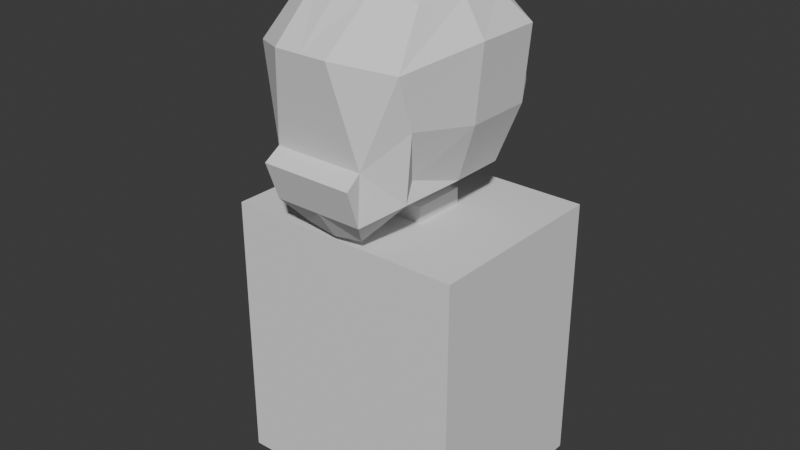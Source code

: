 # Source: le_main_character_model.blend  (saved by Blender 4.4.32; exported with 4.5.12 LTS)
import bpy
from mathutils import Matrix  # noqa: F401  (used for matrix-valued properties, if any)

bpy.ops.wm.read_factory_settings(use_empty=True)
scene = bpy.context.scene
scene.name = 'Scene'

# ---- collections
col_collection = bpy.data.collections.new('Collection'); scene.collection.children.link(col_collection)

# ---- world
world_world = bpy.data.worlds.new('World'); scene.world = world_world
world_world.use_nodes = True; world_world.node_tree.nodes.clear()
_N = world_world.node_tree.nodes; _L = world_world.node_tree.links
n0 = _N.new('ShaderNodeOutputWorld'); n0.name = 'World Output'; n0.location = (300, 300)
n1 = _N.new('ShaderNodeBackground'); n1.name = 'Background'; n1.location = (10, 300)
n1.inputs[0].default_value = (0.05088, 0.05088, 0.05088, 1.0)
_L.new(n1.outputs[0], n0.inputs[0])
n0.is_active_output = True
world_world.color = (0.05088, 0.05088, 0.05088)
world_world.sun_shadow_jitter_overblur = 0.0

# ---- meshes
me_cube_002 = bpy.data.meshes.new('Cube.002')
me_cube_002.from_pydata([(-7.801, 8.194, 21.18), (-7.801, 8.194, -21.18), (8.432, 7.581, 21.18), (8.432, 7.581, -21.18), (-8.432, -7.581, 21.18), (-8.432, -7.581, -21.18), (7.801, -8.194, 21.18), (7.801, -8.194, -21.18), (-2.342, -2.106, 21.18), (-2.167, 2.276, 21.18), (2.342, 2.106, 21.18), (2.167, -2.276, 21.18), (-2.342, -2.106, 23.68), (-2.167, 2.276, 23.68), (2.342, 2.106, 23.68), (2.167, -2.276, 23.68)], [], [(5, 1, 3, 7), (7, 6, 4, 5), (5, 4, 0, 1), (1, 0, 2, 3), (3, 2, 6, 7), (0, 4, 8, 9), (8, 11, 15, 12), (6, 2, 10, 11), (4, 6, 11, 8), (2, 0, 9, 10), (13, 12, 15, 14), (9, 8, 12, 13), (11, 10, 14, 15), (10, 9, 13, 14)])
_uv = me_cube_002.uv_layers.new(name='UVMap')
_uv.uv.foreach_set('vector', [0.375, 0.0, 0.625, 0.0, 0.625, 0.25, 0.375, 0.25, 0.375, 0.25, 0.625, 0.25, 0.625, 0.5, 0.375, 0.5, 0.375, 0.5, 0.625, 0.5, 0.625, 0.75, 0.375, 0.75, 0.375, 0.75, 0.625, 0.75, 0.625, 1.0, 0.375, 1.0, 0.125, 0.5, 0.375, 0.5, 0.375, 0.75, 0.125, 0.75, 0.625, 0.75, 0.625, 0.5, 0.625, 0.5, 0.625, 0.75, 0.625, 0.5, 0.625, 0.25, 0.625, 0.25, 0.625, 0.5, 0.375, 0.75, 0.375, 0.5, 0.375, 0.5, 0.375, 0.75, 0.625, 0.5, 0.625, 0.25, 0.625, 0.25, 0.625, 0.5, 0.625, 1.0, 0.625, 0.75, 0.625, 0.75, 0.625, 1.0, 0.625, 0.5, 0.875, 0.5, 0.875, 0.75, 0.625, 0.75, 0.625, 0.75, 0.625, 0.5, 0.625, 0.5, 0.625, 0.75, 0.375, 0.75, 0.375, 0.5, 0.375, 0.5, 0.375, 0.75, 0.625, 1.0, 0.625, 0.75, 0.625, 0.75, 0.625, 1.0])
me_cube_002.update()
me_cube = bpy.data.meshes.new('Cube')
me_cube.from_pydata([(0.4538, -0.4226, -0.5199), (0.4538, -0.2959, 0.4492), (0.4538, 0.5729, -0.5729), (0.4538, 0.5228, 0.5081), (0.5028, 0.687, -0.687), (0.2166, 0.626, 0.6045), (0.5442, 0.8078, 0.1727), (0.5442, 0.687, -0.2022), (0.5265, -0.2022, -0.684), (0.5265, 0.2022, -0.684), (0.5442, 0.2051, 0.5131), (0.5442, -0.1226, 0.4866), (0.5442, -0.4418, 0.2023), (0.5442, -0.4925, -0.1997), (0.2614, -0.503, -0.6012), (0.2365, -0.3927, 0.5571), (0.2208, 0.2528, 0.7429), (0.2208, -0.1703, 0.7164), (0.2208, 0.2499, -0.8472), (0.2208, -0.2499, -0.8472), (0.2991, -0.6833, -0.1548), (0.2441, -0.599, 0.2555), (0.679, 0.2499, -0.2552), (0.679, -0.2499, -0.2552), (0.7262, 0.2499, 0.2788), (0.7262, -0.2499, 0.2788), (0.3349, 0.9168, -0.4421), (0.1979, 1.038, 0.2493), (0.0, 0.6369, 0.6222), (0.0, -0.5367, -0.6339), (0.0, -0.41, 0.5632), (0.0, 0.2528, 0.7429), (0.0, -0.1703, 0.7164), (0.0, 0.2499, -0.8854), (0.0, -0.2499, -0.8854), (0.0, -0.7223, -0.1697), (0.0, -0.6217, 0.2538), (0.0, 0.9168, -0.4421), (0.0, 1.038, 0.2493), (0.3362, 0.9391, -0.802), (0.2275, 0.7899, -0.9823), (0.0, 1.036, -0.5233), (0.3416, 1.036, -0.5233), (0.0, 0.9391, -0.802), (0.0, 0.7899, -1.02)], [], [(27, 5, 3, 6), (25, 11, 1, 12), (19, 8, 0, 14), (11, 17, 15, 1), (3, 5, 16, 10), (10, 16, 17, 11), (34, 19, 14, 29), (4, 18, 40, 39), (33, 18, 19, 34), (4, 2, 9, 18), (18, 9, 8, 19), (0, 13, 20, 14), (13, 12, 21, 20), (12, 1, 15, 21), (8, 23, 13, 0), (23, 25, 12, 13), (2, 7, 22, 9), (9, 22, 23, 8), (7, 6, 24, 22), (22, 24, 25, 23), (6, 3, 10, 24), (24, 10, 11, 25), (4, 26, 7, 2), (26, 27, 6, 7), (18, 33, 44, 40), (37, 38, 27, 26), (38, 28, 5, 27), (20, 21, 36, 35), (16, 31, 32, 17), (17, 32, 30, 15), (21, 15, 30, 36), (14, 20, 35, 29), (5, 28, 31, 16), (43, 39, 40, 44), (43, 41, 42, 39), (37, 26, 42, 41), (26, 4, 39, 42)])
_uv = me_cube.uv_layers.new(name='UVMap')
_uv.uv.foreach_set('vector', [0.5417, 0.4167, 0.625, 0.4167, 0.625, 0.5, 0.5417, 0.5, 0.5417, 0.6667, 0.625, 0.6667, 0.625, 0.75, 0.5417, 0.75, 0.2917, 0.6667, 0.375, 0.6667, 0.375, 0.75, 0.2917, 0.75, 0.625, 0.6667, 0.7083, 0.6667, 0.7083, 0.75, 0.625, 0.75, 0.625, 0.5, 0.7083, 0.5, 0.7083, 0.5833, 0.625, 0.5833, 0.625, 0.5833, 0.7083, 0.5833, 0.7083, 0.6667, 0.625, 0.6667, 0.25, 0.6667, 0.2917, 0.6667, 0.2917, 0.75, 0.25, 0.75, 0.2917, 0.5, 0.2917, 0.5833, 0.2917, 0.5833, 0.2917, 0.5, 0.25, 0.5833, 0.2917, 0.5833, 0.2917, 0.6667, 0.25, 0.6667, 0.2917, 0.5, 0.375, 0.5, 0.375, 0.5833, 0.2917, 0.5833, 0.2917, 0.5833, 0.375, 0.5833, 0.375, 0.6667, 0.2917, 0.6667, 0.375, 0.75, 0.4583, 0.75, 0.4583, 0.8333, 0.375, 0.8333, 0.4583, 0.75, 0.5417, 0.75, 0.5431, 0.8333, 0.4583, 0.8333, 0.5417, 0.75, 0.625, 0.75, 0.625, 0.8333, 0.5431, 0.8333, 0.375, 0.6667, 0.4583, 0.6667, 0.4583, 0.75, 0.375, 0.75, 0.4583, 0.6667, 0.5417, 0.6667, 0.5417, 0.75, 0.4583, 0.75, 0.375, 0.5, 0.4583, 0.5, 0.4583, 0.5833, 0.375, 0.5833, 0.375, 0.5833, 0.4583, 0.5833, 0.4583, 0.6667, 0.375, 0.6667, 0.4583, 0.5, 0.5417, 0.5, 0.5417, 0.5833, 0.4583, 0.5833, 0.4583, 0.5833, 0.5417, 0.5833, 0.5417, 0.6667, 0.4583, 0.6667, 0.5417, 0.5, 0.625, 0.5, 0.625, 0.5833, 0.5417, 0.5833, 0.5417, 0.5833, 0.625, 0.5833, 0.625, 0.6667, 0.5417, 0.6667, 0.375, 0.4167, 0.4583, 0.4167, 0.4583, 0.5, 0.375, 0.5, 0.4583, 0.4167, 0.5417, 0.4167, 0.5417, 0.5, 0.4583, 0.5, 0.2917, 0.5833, 0.25, 0.5833, 0.25, 0.5833, 0.2917, 0.5833, 0.4583, 0.375, 0.5417, 0.375, 0.5417, 0.4167, 0.4583, 0.4167, 0.5417, 0.375, 0.625, 0.375, 0.625, 0.4167, 0.5417, 0.4167, 0.4583, 0.8333, 0.5431, 0.8333, 0.5417, 0.875, 0.4583, 0.875, 0.7083, 0.5833, 0.75, 0.5833, 0.75, 0.6667, 0.7083, 0.6667, 0.7083, 0.6667, 0.75, 0.6667, 0.75, 0.75, 0.7083, 0.75, 0.5431, 0.8333, 0.625, 0.8333, 0.625, 0.875, 0.5417, 0.875, 0.375, 0.8333, 0.4583, 0.8333, 0.4583, 0.875, 0.375, 0.875, 0.7083, 0.5, 0.75, 0.5, 0.75, 0.5833, 0.7083, 0.5833, 0.25, 0.5, 0.2917, 0.5, 0.2917, 0.5833, 0.25, 0.5833, 0.375, 0.375, 0.4583, 0.375, 0.4583, 0.4167, 0.375, 0.4167, 0.4583, 0.375, 0.4583, 0.4167, 0.4583, 0.4167, 0.4583, 0.375, 0.4583, 0.4167, 0.375, 0.4167, 0.375, 0.4167, 0.4583, 0.4167])
me_cube.update()

# ---- objects
ob_empty = bpy.data.objects.new('Empty', None)
ob_cube = bpy.data.objects.new('Cube', me_cube_002)
ob_empty_001 = bpy.data.objects.new('Empty.001', None)
ob_cube_001 = bpy.data.objects.new('Cube.001', me_cube)

# ---- transforms, parenting, visibility, modifiers, constraints
ob_empty.location = (-1.99, -0.8896, 1.786)
ob_empty.rotation_euler = (1.571, -0.0, 1.571)
ob_empty.scale = (-1.0, 1.0, 1.0)
ob_empty.empty_display_type = 'IMAGE'
ob_empty.empty_display_size = 5.0
ob_empty.use_empty_image_alpha = True
ob_empty.color = (1.0, 1.0, 1.0, 0.299)
ob_cube.location = (0.0, 0.171, 2.269)
ob_cube.rotation_euler = (0.0, -0.0, -1.532)
ob_cube.scale = (0.03615, 0.04622, 0.01983)
ob_empty_001.location = (0.846, 1.459, 1.786)
ob_empty_001.rotation_euler = (1.571, -0.0, 3.142)
ob_empty_001.empty_display_type = 'IMAGE'
ob_empty_001.empty_display_size = 5.0
ob_empty_001.use_empty_image_alpha = True
ob_empty_001.color = (1.0, 1.0, 1.0, 0.2992)
ob_cube_001.location = (0.0, 0.1847, 3.125)
ob_cube_001.scale = (0.4076, -0.4076, 0.4076)
_m = ob_cube_001.modifiers.new('Mirror', 'MIRROR')
_m.use_clip = True

# ---- collection membership
col_collection.objects.link(ob_empty)
col_collection.objects.link(ob_cube)
col_collection.objects.link(ob_empty_001)
col_collection.objects.link(ob_cube_001)

# ---- scene / render settings (as saved in the file)
scene.frame_start = 1; scene.frame_end = 250; scene.frame_set(0)
scene.render.engine = 'BLENDER_EEVEE_NEXT'
bpy.context.view_layer.update()

# ---- added for rendering (the .blend has no active camera and no usable light): camera, sun
cam_auto = bpy.data.cameras.new('AutoCamera')
cam_auto.lens = 50.0
cam_auto.sensor_width = 36.0
cam_auto.clip_end = 1000.0
ob_auto_camera = bpy.data.objects.new('AutoCamera', cam_auto)
scene.collection.objects.link(ob_auto_camera)
ob_auto_camera.location = (1.76346, -1.99009, 4.04881)
ob_auto_camera.rotation_euler = (1.09748, -7.21219e-08, 0.694738)
scene.camera = ob_auto_camera
light_auto_sun = bpy.data.lights.new('AutoSun', 'SUN')
light_auto_sun.energy = 3.0
light_auto_sun.angle = 0.0523599
ob_auto_sun = bpy.data.objects.new('AutoSun', light_auto_sun)
scene.collection.objects.link(ob_auto_sun)
ob_auto_sun.rotation_euler = (0.872665, 0.174533, 0.523599)
bpy.context.view_layer.update()
